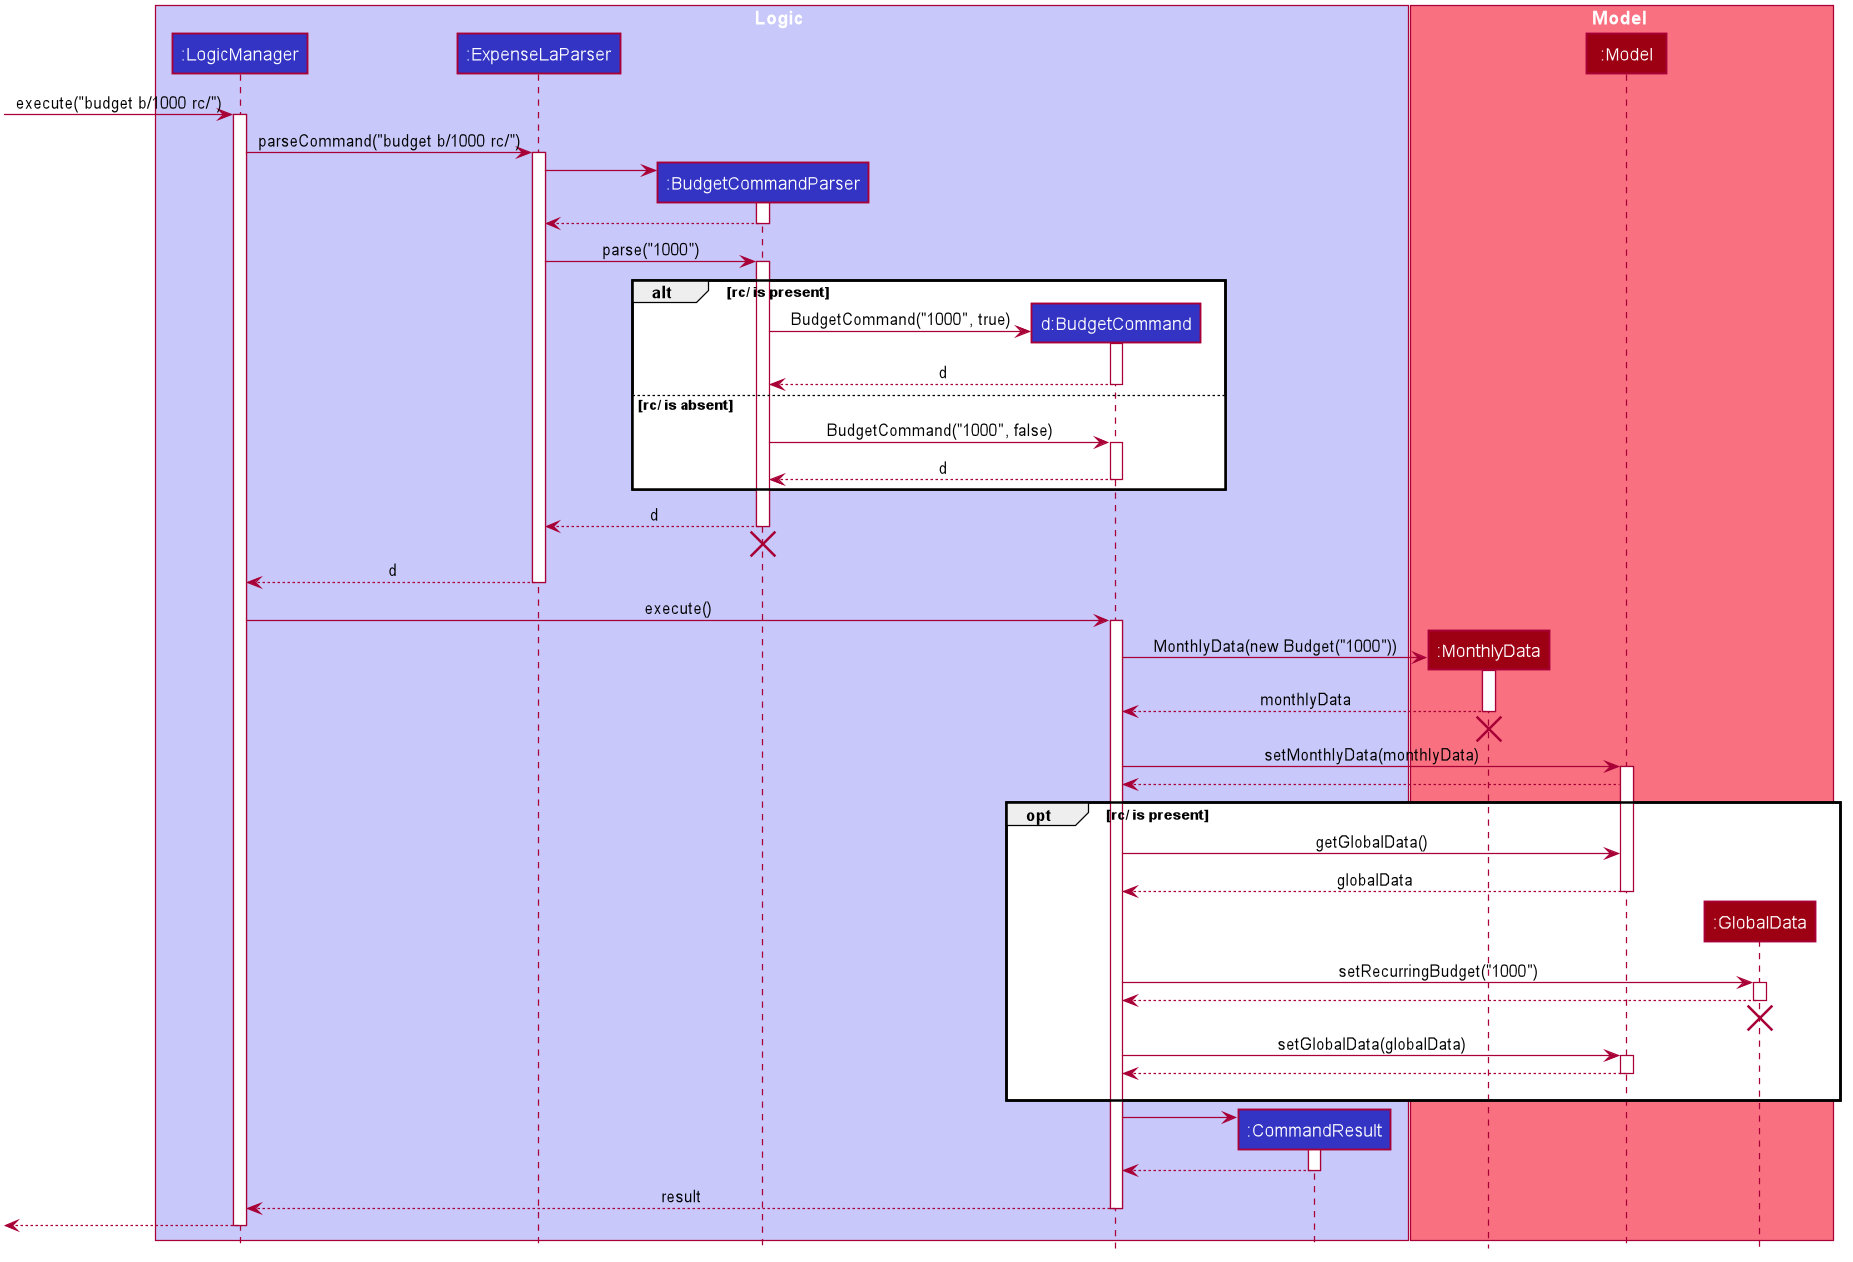

The diagram above was rendered by PlantUML. Its source (embedded in the PNG):
@startuml








skinparam BackgroundColor #FFFFFFF

skinparam Shadowing false

skinparam Class {
    FontColor #FFFFFF
    BorderThickness 1
    BorderColor #FFFFFF
    StereotypeFontColor #FFFFFF
    FontName Arial
}

skinparam Actor {
    BorderColor #000000
    Color #000000
    FontName Arial
}

skinparam Sequence {
    MessageAlign center
    BoxFontSize 15
    BoxPadding 0
    BoxFontColor #FFFFFF
    FontName Arial
}

skinparam Participant {
    FontColor #FFFFFFF
    Padding 20
}

skinparam MinClassWidth 50
skinparam ParticipantPadding 10
skinparam Shadowing false
skinparam DefaultTextAlignment center
skinparam packageStyle Rectangle

hide footbox
hide members
hide circle

box Logic #C8C8FA
participant ":LogicManager" as LogicManager #3333C4
participant ":ExpenseLaParser" as ExpenseLaParser #3333C4
participant ":BudgetCommandParser" as BudgetCommandParser #3333C4
participant "d:BudgetCommand" as BudgetCommand #3333C4
participant ":CommandResult" as CommandResult #3333C4
end box

box Model #F97181
participant ":MonthlyData" as MonthlyData #9D0012
participant ":Model" as Model #9D0012
participant ":GlobalData" as GlobalData #9D0012
end box

[-> LogicManager : execute("budget b/1000 rc/")
activate LogicManager

LogicManager -> ExpenseLaParser : parseCommand("budget b/1000 rc/")
activate ExpenseLaParser

create BudgetCommandParser
ExpenseLaParser -> BudgetCommandParser
activate BudgetCommandParser

BudgetCommandParser --> ExpenseLaParser
deactivate BudgetCommandParser

ExpenseLaParser -> BudgetCommandParser : parse("1000")
activate BudgetCommandParser

create BudgetCommand
alt rc/ is present
BudgetCommandParser -> BudgetCommand : BudgetCommand("1000", true)
activate BudgetCommand
BudgetCommand --> BudgetCommandParser : d
deactivate BudgetCommand
else rc/ is absent
BudgetCommandParser -> BudgetCommand : BudgetCommand("1000", false)
activate BudgetCommand
BudgetCommand --> BudgetCommandParser : d
deactivate BudgetCommand
end

BudgetCommandParser --> ExpenseLaParser : d
deactivate BudgetCommandParser
BudgetCommandParser -[hidden]-> ExpenseLaParser
destroy BudgetCommandParser

ExpenseLaParser --> LogicManager : d
deactivate ExpenseLaParser

LogicManager -> BudgetCommand : execute()
activate BudgetCommand

create MonthlyData
BudgetCommand -> MonthlyData : MonthlyData(new Budget("1000"))
activate MonthlyData
MonthlyData --> BudgetCommand : monthlyData
deactivate MonthlyData
MonthlyData -[hidden]-> BudgetCommand
destroy MonthlyData

BudgetCommand -> Model : setMonthlyData(monthlyData)
activate Model

Model --> BudgetCommand

opt rc/ is present

BudgetCommand -> Model : getGlobalData()
Model --> BudgetCommand : globalData
deactivate Model

create GlobalData
BudgetCommand -[hidden]> GlobalData
BudgetCommand -> GlobalData : setRecurringBudget("1000")
activate GlobalData
GlobalData --> BudgetCommand
deactivate GlobalData
BudgetCommand -[hidden]> GlobalData
destroy GlobalData

BudgetCommand -> Model : setGlobalData(globalData)
activate Model
Model --> BudgetCommand
deactivate Model
BudgetCommand -[hidden]> GlobalData

end

create CommandResult
BudgetCommand -> CommandResult
activate CommandResult

CommandResult --> BudgetCommand
deactivate CommandResult

BudgetCommand --> LogicManager : result
deactivate BudgetCommand

[<--LogicManager
deactivate LogicManager
@enduml